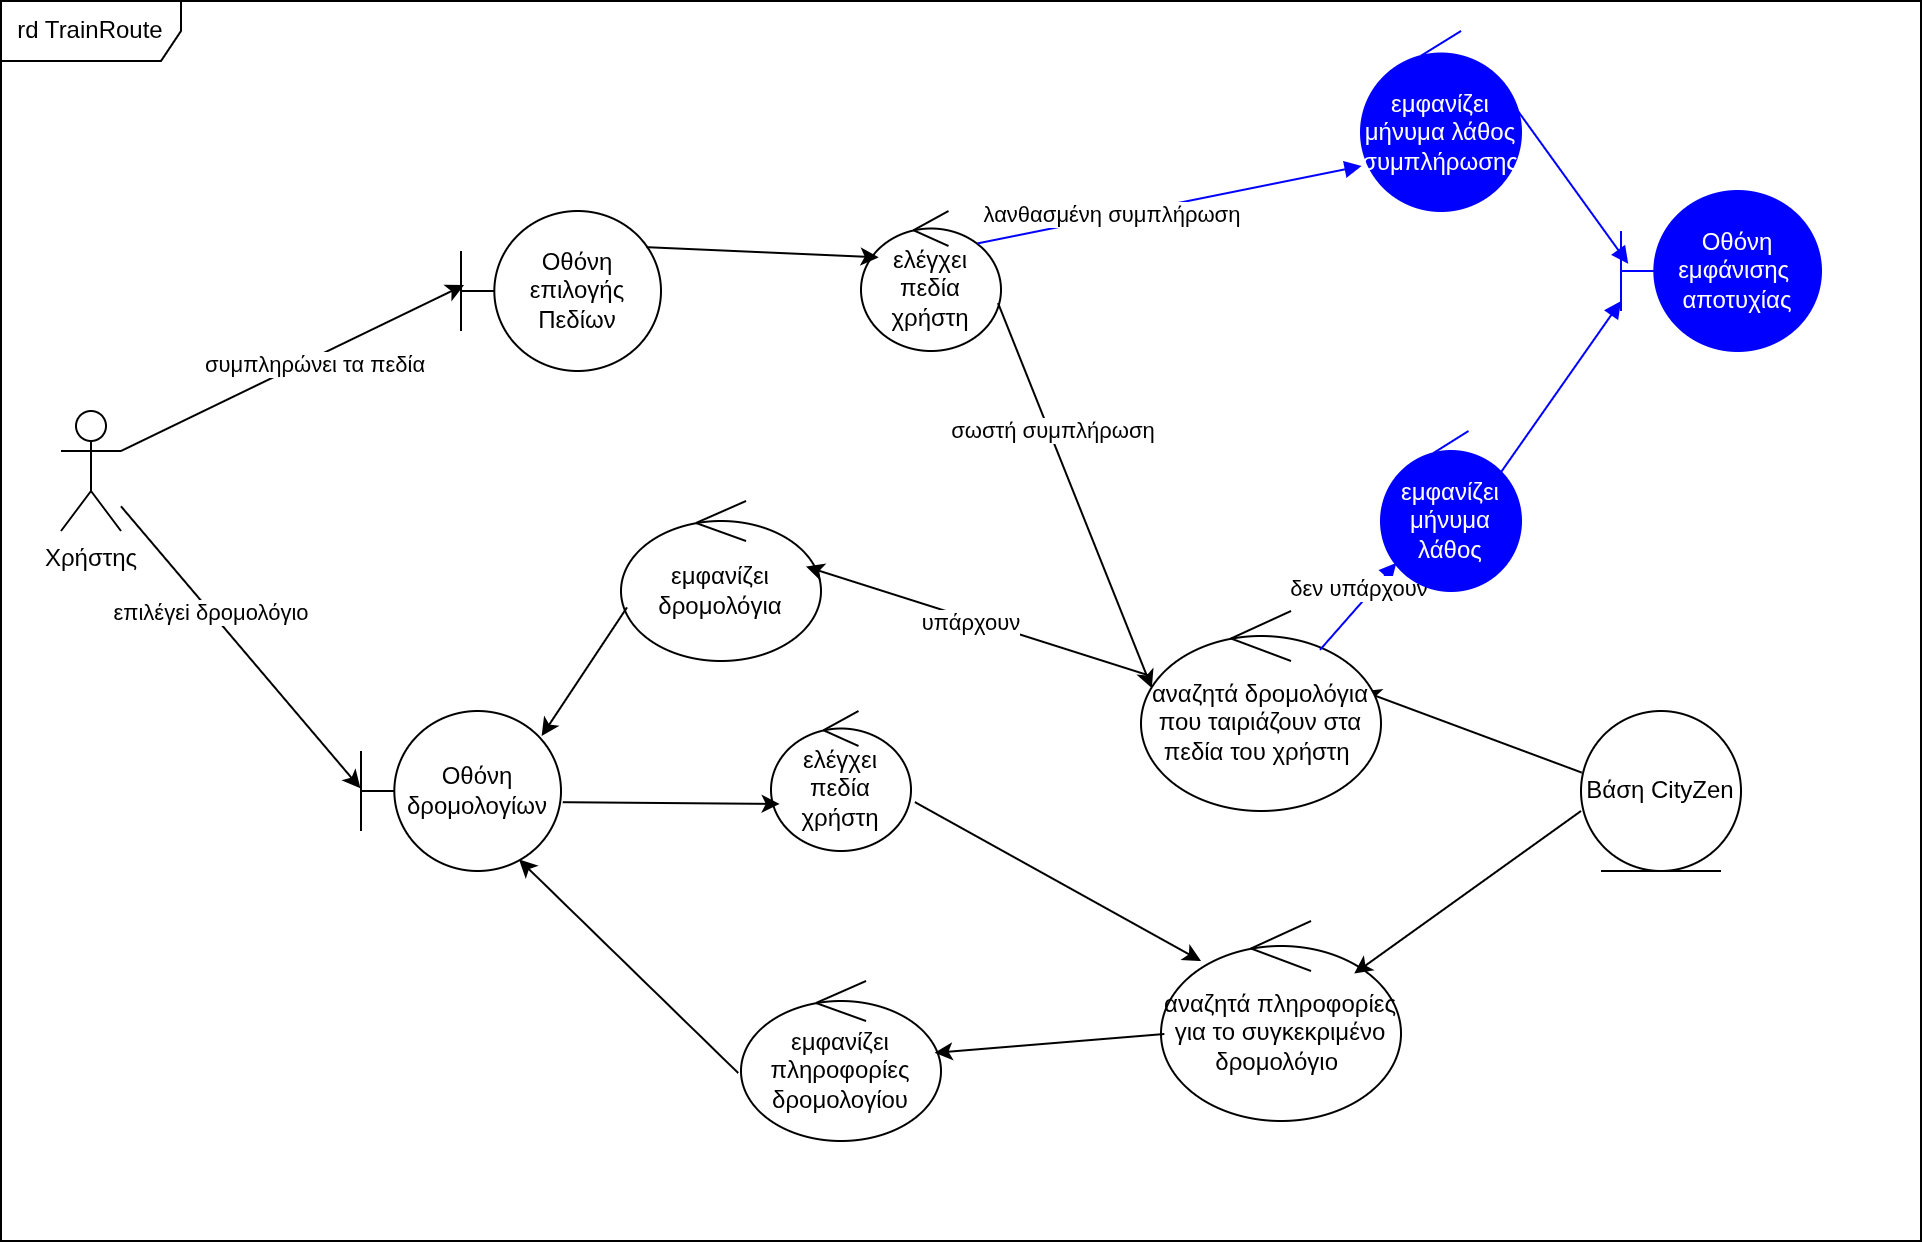

The diagram above was exported from draw.io. Its source (the exported page's mxGraphModel, read from the mxfile embedded in the PNG):
<mxGraphModel dx="1251" dy="680" grid="1" gridSize="10" guides="1" tooltips="1" connect="1" arrows="1" fold="1" page="1" pageScale="1" pageWidth="827" pageHeight="1169" math="0" shadow="0">
  <root>
    <mxCell id="0" />
    <mxCell id="1" parent="0" />
    <mxCell id="o8FuSCz0LzoAZuO6Yqxm-1" value="Οθόνη επιλογής Πεδίων" style="shape=umlBoundary;whiteSpace=wrap;html=1;" vertex="1" parent="1">
      <mxGeometry x="250" y="145" width="100" height="80" as="geometry" />
    </mxCell>
    <mxCell id="o8FuSCz0LzoAZuO6Yqxm-2" value="Χρήστης&lt;div&gt;&lt;br&gt;&lt;/div&gt;" style="shape=umlActor;verticalLabelPosition=bottom;verticalAlign=top;html=1;outlineConnect=0;" vertex="1" parent="1">
      <mxGeometry x="50" y="245" width="30" height="60" as="geometry" />
    </mxCell>
    <mxCell id="o8FuSCz0LzoAZuO6Yqxm-3" value="" style="endArrow=classic;html=1;rounded=0;exitX=1;exitY=0.3333333333333333;exitDx=0;exitDy=0;exitPerimeter=0;entryX=0.015;entryY=0.463;entryDx=0;entryDy=0;entryPerimeter=0;" edge="1" parent="1" source="o8FuSCz0LzoAZuO6Yqxm-2" target="o8FuSCz0LzoAZuO6Yqxm-1">
      <mxGeometry width="50" height="50" relative="1" as="geometry">
        <mxPoint x="430" y="295" as="sourcePoint" />
        <mxPoint x="480" y="245" as="targetPoint" />
      </mxGeometry>
    </mxCell>
    <mxCell id="o8FuSCz0LzoAZuO6Yqxm-4" value="συμπληρώνει τα πεδία" style="edgeLabel;html=1;align=center;verticalAlign=middle;resizable=0;points=[];" connectable="0" vertex="1" parent="o8FuSCz0LzoAZuO6Yqxm-3">
      <mxGeometry x="0.1087" y="-3" relative="1" as="geometry">
        <mxPoint as="offset" />
      </mxGeometry>
    </mxCell>
    <mxCell id="o8FuSCz0LzoAZuO6Yqxm-5" value="ελέγχει πεδία χρήστη" style="ellipse;shape=umlControl;whiteSpace=wrap;html=1;" vertex="1" parent="1">
      <mxGeometry x="450" y="145" width="70" height="70" as="geometry" />
    </mxCell>
    <mxCell id="o8FuSCz0LzoAZuO6Yqxm-6" value="" style="endArrow=classic;html=1;rounded=0;exitX=0.927;exitY=0.226;exitDx=0;exitDy=0;exitPerimeter=0;entryX=0.126;entryY=0.331;entryDx=0;entryDy=0;entryPerimeter=0;" edge="1" parent="1" source="o8FuSCz0LzoAZuO6Yqxm-1" target="o8FuSCz0LzoAZuO6Yqxm-5">
      <mxGeometry width="50" height="50" relative="1" as="geometry">
        <mxPoint x="520" y="475" as="sourcePoint" />
        <mxPoint x="570" y="425" as="targetPoint" />
      </mxGeometry>
    </mxCell>
    <mxCell id="o8FuSCz0LzoAZuO6Yqxm-7" value="Βάση CityZen" style="ellipse;shape=umlEntity;whiteSpace=wrap;html=1;" vertex="1" parent="1">
      <mxGeometry x="810" y="395" width="80" height="80" as="geometry" />
    </mxCell>
    <mxCell id="o8FuSCz0LzoAZuO6Yqxm-8" value="" style="endArrow=classic;html=1;rounded=0;exitX=0.005;exitY=0.385;exitDx=0;exitDy=0;exitPerimeter=0;entryX=0.925;entryY=0.401;entryDx=0;entryDy=0;entryPerimeter=0;" edge="1" parent="1" source="o8FuSCz0LzoAZuO6Yqxm-7" target="o8FuSCz0LzoAZuO6Yqxm-9">
      <mxGeometry width="50" height="50" relative="1" as="geometry">
        <mxPoint x="430" y="345" as="sourcePoint" />
        <mxPoint x="600" y="375" as="targetPoint" />
      </mxGeometry>
    </mxCell>
    <mxCell id="o8FuSCz0LzoAZuO6Yqxm-9" value="αναζητά δρομολόγια που ταιριάζουν στα πεδία του χρήστη&amp;nbsp;" style="ellipse;shape=umlControl;whiteSpace=wrap;html=1;" vertex="1" parent="1">
      <mxGeometry x="590" y="345" width="120" height="100" as="geometry" />
    </mxCell>
    <mxCell id="o8FuSCz0LzoAZuO6Yqxm-10" value="εμφανίζει δρομολόγια" style="ellipse;shape=umlControl;whiteSpace=wrap;html=1;" vertex="1" parent="1">
      <mxGeometry x="330" y="290" width="100" height="80" as="geometry" />
    </mxCell>
    <mxCell id="o8FuSCz0LzoAZuO6Yqxm-11" value="" style="endArrow=classic;html=1;rounded=0;entryX=0.925;entryY=0.41;entryDx=0;entryDy=0;entryPerimeter=0;" edge="1" parent="1" source="o8FuSCz0LzoAZuO6Yqxm-9" target="o8FuSCz0LzoAZuO6Yqxm-10">
      <mxGeometry width="50" height="50" relative="1" as="geometry">
        <mxPoint x="480" y="535" as="sourcePoint" />
        <mxPoint x="530" y="485" as="targetPoint" />
      </mxGeometry>
    </mxCell>
    <mxCell id="o8FuSCz0LzoAZuO6Yqxm-12" value="υπάρχουν" style="edgeLabel;html=1;align=center;verticalAlign=middle;resizable=0;points=[];" connectable="0" vertex="1" parent="o8FuSCz0LzoAZuO6Yqxm-11">
      <mxGeometry x="0.0347" y="2" relative="1" as="geometry">
        <mxPoint as="offset" />
      </mxGeometry>
    </mxCell>
    <mxCell id="o8FuSCz0LzoAZuO6Yqxm-13" value="Οθόνη δρομολογίων" style="shape=umlBoundary;whiteSpace=wrap;html=1;" vertex="1" parent="1">
      <mxGeometry x="200" y="395" width="100" height="80" as="geometry" />
    </mxCell>
    <mxCell id="o8FuSCz0LzoAZuO6Yqxm-14" value="" style="endArrow=classic;html=1;rounded=0;exitX=0.03;exitY=0.665;exitDx=0;exitDy=0;exitPerimeter=0;entryX=0.903;entryY=0.157;entryDx=0;entryDy=0;entryPerimeter=0;" edge="1" parent="1" source="o8FuSCz0LzoAZuO6Yqxm-10" target="o8FuSCz0LzoAZuO6Yqxm-13">
      <mxGeometry width="50" height="50" relative="1" as="geometry">
        <mxPoint x="270" y="465" as="sourcePoint" />
        <mxPoint x="352.5899999999999" y="417.03" as="targetPoint" />
      </mxGeometry>
    </mxCell>
    <mxCell id="o8FuSCz0LzoAZuO6Yqxm-15" value="" style="endArrow=classic;html=1;rounded=0;exitX=0.979;exitY=0.658;exitDx=0;exitDy=0;exitPerimeter=0;entryX=0.045;entryY=0.386;entryDx=0;entryDy=0;entryPerimeter=0;" edge="1" parent="1" source="o8FuSCz0LzoAZuO6Yqxm-5" target="o8FuSCz0LzoAZuO6Yqxm-9">
      <mxGeometry width="50" height="50" relative="1" as="geometry">
        <mxPoint x="480" y="345" as="sourcePoint" />
        <mxPoint x="530" y="295" as="targetPoint" />
      </mxGeometry>
    </mxCell>
    <mxCell id="o8FuSCz0LzoAZuO6Yqxm-16" value="σωστή συμπλήρωση" style="edgeLabel;html=1;align=center;verticalAlign=middle;resizable=0;points=[];" connectable="0" vertex="1" parent="o8FuSCz0LzoAZuO6Yqxm-15">
      <mxGeometry x="-0.3304" y="1" relative="1" as="geometry">
        <mxPoint as="offset" />
      </mxGeometry>
    </mxCell>
    <mxCell id="o8FuSCz0LzoAZuO6Yqxm-17" value="" style="endArrow=classic;html=1;rounded=0;entryX=-0.003;entryY=0.483;entryDx=0;entryDy=0;entryPerimeter=0;" edge="1" parent="1" source="o8FuSCz0LzoAZuO6Yqxm-2" target="o8FuSCz0LzoAZuO6Yqxm-13">
      <mxGeometry width="50" height="50" relative="1" as="geometry">
        <mxPoint x="480" y="385" as="sourcePoint" />
        <mxPoint x="530" y="335" as="targetPoint" />
      </mxGeometry>
    </mxCell>
    <mxCell id="o8FuSCz0LzoAZuO6Yqxm-18" value="επιλέγεi δρομολόγιο" style="edgeLabel;html=1;align=center;verticalAlign=middle;resizable=0;points=[];" connectable="0" vertex="1" parent="o8FuSCz0LzoAZuO6Yqxm-17">
      <mxGeometry x="-0.2438" y="-1" relative="1" as="geometry">
        <mxPoint y="-1" as="offset" />
      </mxGeometry>
    </mxCell>
    <mxCell id="o8FuSCz0LzoAZuO6Yqxm-19" value="αναζητά πληροφορίες για το συγκεκριμένο δρομολόγιο&amp;nbsp;" style="ellipse;shape=umlControl;whiteSpace=wrap;html=1;" vertex="1" parent="1">
      <mxGeometry x="600" y="500" width="120" height="100" as="geometry" />
    </mxCell>
    <mxCell id="o8FuSCz0LzoAZuO6Yqxm-20" value="" style="endArrow=classic;html=1;rounded=0;exitX=0;exitY=0.625;exitDx=0;exitDy=0;exitPerimeter=0;entryX=0.805;entryY=0.263;entryDx=0;entryDy=0;entryPerimeter=0;" edge="1" parent="1" source="o8FuSCz0LzoAZuO6Yqxm-7" target="o8FuSCz0LzoAZuO6Yqxm-19">
      <mxGeometry width="50" height="50" relative="1" as="geometry">
        <mxPoint x="440" y="425" as="sourcePoint" />
        <mxPoint x="490" y="375" as="targetPoint" />
      </mxGeometry>
    </mxCell>
    <mxCell id="o8FuSCz0LzoAZuO6Yqxm-21" value="εμφανίζει πληροφορίες δρομολογίου" style="ellipse;shape=umlControl;whiteSpace=wrap;html=1;" vertex="1" parent="1">
      <mxGeometry x="390" y="530" width="100" height="80" as="geometry" />
    </mxCell>
    <mxCell id="o8FuSCz0LzoAZuO6Yqxm-22" value="" style="endArrow=classic;html=1;rounded=0;exitX=0.014;exitY=0.565;exitDx=0;exitDy=0;exitPerimeter=0;entryX=0.968;entryY=0.449;entryDx=0;entryDy=0;entryPerimeter=0;" edge="1" parent="1" source="o8FuSCz0LzoAZuO6Yqxm-19" target="o8FuSCz0LzoAZuO6Yqxm-21">
      <mxGeometry width="50" height="50" relative="1" as="geometry">
        <mxPoint x="480" y="425" as="sourcePoint" />
        <mxPoint x="530" y="375" as="targetPoint" />
      </mxGeometry>
    </mxCell>
    <mxCell id="o8FuSCz0LzoAZuO6Yqxm-24" value="δεν υπάρχουν" style="html=1;verticalAlign=bottom;endArrow=block;curved=0;rounded=0;fillColor=#e51400;strokeColor=#0000FF;exitX=0.746;exitY=0.194;exitDx=0;exitDy=0;exitPerimeter=0;entryX=0.11;entryY=0.824;entryDx=0;entryDy=0;entryPerimeter=0;" edge="1" parent="1" source="o8FuSCz0LzoAZuO6Yqxm-9" target="o8FuSCz0LzoAZuO6Yqxm-28">
      <mxGeometry width="80" relative="1" as="geometry">
        <mxPoint x="690" y="245" as="sourcePoint" />
        <mxPoint x="780" y="215" as="targetPoint" />
      </mxGeometry>
    </mxCell>
    <mxCell id="o8FuSCz0LzoAZuO6Yqxm-25" value="&lt;font style=&quot;color: rgb(255, 255, 255);&quot;&gt;εμφανίζει μήνυμα λάθος συμπλήρωσης&lt;/font&gt;" style="ellipse;shape=umlControl;whiteSpace=wrap;html=1;fillColor=#0000FF;strokeColor=#0000FF;" vertex="1" parent="1">
      <mxGeometry x="700" y="55" width="80" height="90" as="geometry" />
    </mxCell>
    <mxCell id="o8FuSCz0LzoAZuO6Yqxm-26" value="" style="html=1;verticalAlign=bottom;endArrow=block;curved=0;rounded=0;entryX=0.036;entryY=0.455;entryDx=0;entryDy=0;entryPerimeter=0;exitX=0.843;exitY=0.275;exitDx=0;exitDy=0;exitPerimeter=0;fillColor=#e51400;strokeColor=#0000FF;" edge="1" parent="1" source="o8FuSCz0LzoAZuO6Yqxm-25" target="o8FuSCz0LzoAZuO6Yqxm-27">
      <mxGeometry width="80" relative="1" as="geometry">
        <mxPoint x="670" y="-108.15999999999997" as="sourcePoint" />
        <mxPoint x="885" y="-201.82999999999993" as="targetPoint" />
        <Array as="points" />
      </mxGeometry>
    </mxCell>
    <mxCell id="o8FuSCz0LzoAZuO6Yqxm-27" value="&lt;font style=&quot;color: rgb(255, 255, 255);&quot;&gt;Οθόνη εμφάνισης&amp;nbsp; αποτυχίας&lt;/font&gt;" style="shape=umlBoundary;whiteSpace=wrap;html=1;fillColor=#0000FF;strokeColor=#0000FF;" vertex="1" parent="1">
      <mxGeometry x="830" y="135" width="100" height="80" as="geometry" />
    </mxCell>
    <mxCell id="o8FuSCz0LzoAZuO6Yqxm-28" value="&lt;font style=&quot;color: rgb(255, 255, 255);&quot;&gt;εμφανίζει μήνυμα λάθος&lt;/font&gt;" style="ellipse;shape=umlControl;whiteSpace=wrap;html=1;fillColor=#0000FF;strokeColor=#0000FF;" vertex="1" parent="1">
      <mxGeometry x="710" y="254.9999999999999" width="70" height="80" as="geometry" />
    </mxCell>
    <mxCell id="o8FuSCz0LzoAZuO6Yqxm-29" value="" style="html=1;verticalAlign=bottom;endArrow=block;curved=0;rounded=0;entryX=0;entryY=0.688;entryDx=0;entryDy=0;entryPerimeter=0;exitX=0.843;exitY=0.275;exitDx=0;exitDy=0;exitPerimeter=0;fillColor=#e51400;strokeColor=#0000FF;" edge="1" parent="1" source="o8FuSCz0LzoAZuO6Yqxm-28" target="o8FuSCz0LzoAZuO6Yqxm-27">
      <mxGeometry width="80" relative="1" as="geometry">
        <mxPoint x="550" y="434.66999999999985" as="sourcePoint" />
        <mxPoint x="757" y="413.66999999999985" as="targetPoint" />
      </mxGeometry>
    </mxCell>
    <mxCell id="o8FuSCz0LzoAZuO6Yqxm-30" value="" style="html=1;verticalAlign=bottom;endArrow=block;curved=0;rounded=0;entryX=0.004;entryY=0.75;entryDx=0;entryDy=0;entryPerimeter=0;exitX=0.83;exitY=0.232;exitDx=0;exitDy=0;exitPerimeter=0;fillColor=#e51400;strokeColor=#0000FF;" edge="1" parent="1" source="o8FuSCz0LzoAZuO6Yqxm-5" target="o8FuSCz0LzoAZuO6Yqxm-25">
      <mxGeometry width="80" relative="1" as="geometry">
        <mxPoint x="490" y="145" as="sourcePoint" />
        <mxPoint x="587" y="126" as="targetPoint" />
        <Array as="points" />
      </mxGeometry>
    </mxCell>
    <mxCell id="o8FuSCz0LzoAZuO6Yqxm-31" value="λανθασμένη συμπλήρωση&amp;nbsp;" style="edgeLabel;html=1;align=center;verticalAlign=middle;resizable=0;points=[];" connectable="0" vertex="1" parent="o8FuSCz0LzoAZuO6Yqxm-30">
      <mxGeometry x="-0.2904" y="1" relative="1" as="geometry">
        <mxPoint as="offset" />
      </mxGeometry>
    </mxCell>
    <mxCell id="o8FuSCz0LzoAZuO6Yqxm-32" value="ελέγχει πεδία χρήστη" style="ellipse;shape=umlControl;whiteSpace=wrap;html=1;" vertex="1" parent="1">
      <mxGeometry x="405" y="395" width="70" height="70" as="geometry" />
    </mxCell>
    <mxCell id="o8FuSCz0LzoAZuO6Yqxm-33" value="" style="endArrow=classic;html=1;rounded=0;entryX=0.062;entryY=0.664;entryDx=0;entryDy=0;entryPerimeter=0;exitX=1.009;exitY=0.57;exitDx=0;exitDy=0;exitPerimeter=0;" edge="1" parent="1" source="o8FuSCz0LzoAZuO6Yqxm-13" target="o8FuSCz0LzoAZuO6Yqxm-32">
      <mxGeometry width="50" height="50" relative="1" as="geometry">
        <mxPoint x="300" y="439" as="sourcePoint" />
        <mxPoint x="296" y="557.1" as="targetPoint" />
      </mxGeometry>
    </mxCell>
    <mxCell id="rYWQOt8_NXAc5Ww78k8X-1" value="rd TrainRoute" style="shape=umlFrame;whiteSpace=wrap;html=1;pointerEvents=0;width=90;height=30;" vertex="1" parent="1">
      <mxGeometry x="20" y="40" width="960" height="620" as="geometry" />
    </mxCell>
    <mxCell id="zWnvG1pSWPFEaylqcm6D-1" value="" style="endArrow=classic;html=1;rounded=0;exitX=-0.014;exitY=0.575;exitDx=0;exitDy=0;exitPerimeter=0;entryX=0.79;entryY=0.928;entryDx=0;entryDy=0;entryPerimeter=0;" edge="1" parent="1" source="o8FuSCz0LzoAZuO6Yqxm-21" target="o8FuSCz0LzoAZuO6Yqxm-13">
      <mxGeometry width="50" height="50" relative="1" as="geometry">
        <mxPoint x="410" y="530" as="sourcePoint" />
        <mxPoint x="445" y="558" as="targetPoint" />
      </mxGeometry>
    </mxCell>
    <mxCell id="34BH5BvhWjxxOSMTjIMx-1" value="" style="endArrow=classic;html=1;rounded=0;exitX=1.028;exitY=0.651;exitDx=0;exitDy=0;exitPerimeter=0;entryX=0.167;entryY=0.2;entryDx=0;entryDy=0;entryPerimeter=0;" edge="1" parent="1" source="o8FuSCz0LzoAZuO6Yqxm-32" target="o8FuSCz0LzoAZuO6Yqxm-19">
      <mxGeometry width="50" height="50" relative="1" as="geometry">
        <mxPoint x="311" y="449" as="sourcePoint" />
        <mxPoint x="424" y="451" as="targetPoint" />
      </mxGeometry>
    </mxCell>
  </root>
</mxGraphModel>